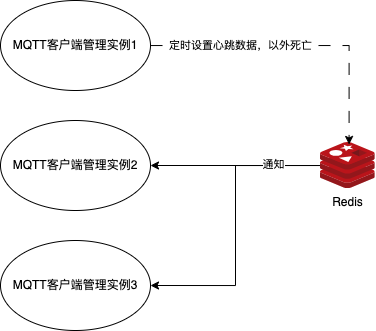

The diagram above was exported from draw.io. Its source (the exported page's mxGraphModel, read from the mxfile embedded in the PNG):
<mxGraphModel dx="863" dy="752" grid="1" gridSize="10" guides="1" tooltips="1" connect="1" arrows="1" fold="1" page="1" pageScale="1" pageWidth="827" pageHeight="1169" math="0" shadow="0">
  <root>
    <mxCell id="0" />
    <mxCell id="1" parent="0" />
    <mxCell id="Zo-elrLsQYYVjm8MVmNU-1" value="MQTT客户端管理实例2" style="ellipse;whiteSpace=wrap;html=1;" vertex="1" parent="1">
      <mxGeometry x="130" y="410" width="150" height="90" as="geometry" />
    </mxCell>
    <mxCell id="Zo-elrLsQYYVjm8MVmNU-12" style="edgeStyle=orthogonalEdgeStyle;rounded=0;orthogonalLoop=1;jettySize=auto;html=1;entryX=1;entryY=0.5;entryDx=0;entryDy=0;" edge="1" parent="1" source="Zo-elrLsQYYVjm8MVmNU-2" target="Zo-elrLsQYYVjm8MVmNU-1">
      <mxGeometry relative="1" as="geometry" />
    </mxCell>
    <mxCell id="Zo-elrLsQYYVjm8MVmNU-13" style="edgeStyle=orthogonalEdgeStyle;rounded=0;orthogonalLoop=1;jettySize=auto;html=1;entryX=1;entryY=0.5;entryDx=0;entryDy=0;" edge="1" parent="1" source="Zo-elrLsQYYVjm8MVmNU-2" target="Zo-elrLsQYYVjm8MVmNU-5">
      <mxGeometry relative="1" as="geometry" />
    </mxCell>
    <mxCell id="Zo-elrLsQYYVjm8MVmNU-14" value="通知" style="edgeLabel;html=1;align=center;verticalAlign=middle;resizable=0;points=[];" vertex="1" connectable="0" parent="Zo-elrLsQYYVjm8MVmNU-13">
      <mxGeometry x="-0.6731" y="-1" relative="1" as="geometry">
        <mxPoint as="offset" />
      </mxGeometry>
    </mxCell>
    <mxCell id="Zo-elrLsQYYVjm8MVmNU-2" value="Redis" style="image;sketch=0;aspect=fixed;html=1;points=[];align=center;fontSize=12;image=img/lib/mscae/Cache_Redis_Product.svg;" vertex="1" parent="1">
      <mxGeometry x="450" y="432" width="54.76" height="46" as="geometry" />
    </mxCell>
    <mxCell id="Zo-elrLsQYYVjm8MVmNU-5" value="MQTT客户端管理实例3" style="ellipse;whiteSpace=wrap;html=1;" vertex="1" parent="1">
      <mxGeometry x="130" y="530" width="150" height="90" as="geometry" />
    </mxCell>
    <mxCell id="Zo-elrLsQYYVjm8MVmNU-8" value="MQTT客户端管理实例1" style="ellipse;whiteSpace=wrap;html=1;" vertex="1" parent="1">
      <mxGeometry x="130" y="290" width="150" height="90" as="geometry" />
    </mxCell>
    <mxCell id="Zo-elrLsQYYVjm8MVmNU-9" style="edgeStyle=orthogonalEdgeStyle;rounded=0;orthogonalLoop=1;jettySize=auto;html=1;entryX=0.522;entryY=0.043;entryDx=0;entryDy=0;entryPerimeter=0;dashed=1;dashPattern=12 12;" edge="1" parent="1" source="Zo-elrLsQYYVjm8MVmNU-8" target="Zo-elrLsQYYVjm8MVmNU-2">
      <mxGeometry relative="1" as="geometry" />
    </mxCell>
    <mxCell id="Zo-elrLsQYYVjm8MVmNU-10" value="定时设置心跳数据，以外死亡" style="edgeLabel;html=1;align=center;verticalAlign=middle;resizable=0;points=[];" vertex="1" connectable="0" parent="Zo-elrLsQYYVjm8MVmNU-9">
      <mxGeometry x="-0.4609" y="1" relative="1" as="geometry">
        <mxPoint x="10" y="1" as="offset" />
      </mxGeometry>
    </mxCell>
  </root>
</mxGraphModel>